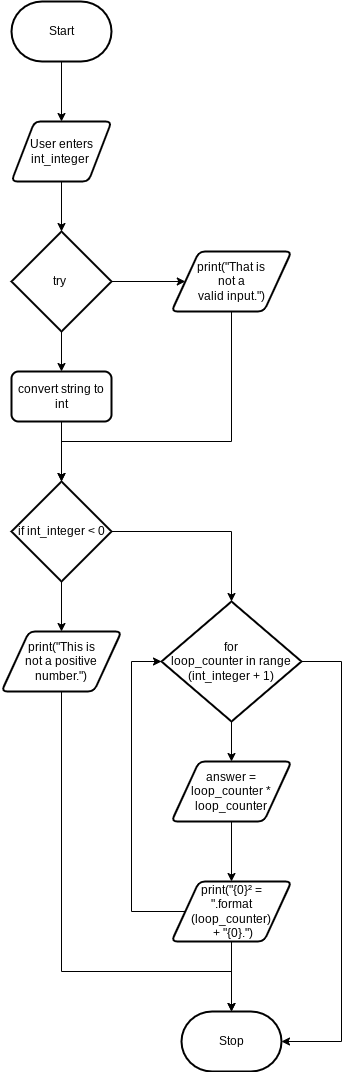

The diagram above was exported from draw.io. Its source (the exported page's mxGraphModel, read from the mxfile embedded in the PNG):
<mxGraphModel dx="594" dy="499" grid="1" gridSize="10" guides="1" tooltips="1" connect="1" arrows="1" fold="1" page="1" pageScale="1" pageWidth="827" pageHeight="1169" math="0" shadow="0">
  <root>
    <mxCell id="0" />
    <mxCell id="1" parent="0" />
    <mxCell id="7" style="edgeStyle=none;html=1;entryX=0.5;entryY=0;entryDx=0;entryDy=0;" edge="1" parent="1" source="2" target="3">
      <mxGeometry relative="1" as="geometry" />
    </mxCell>
    <mxCell id="2" value="Start" style="strokeWidth=2;html=1;shape=mxgraph.flowchart.terminator;whiteSpace=wrap;" parent="1" vertex="1">
      <mxGeometry x="80" y="40" width="100" height="60" as="geometry" />
    </mxCell>
    <mxCell id="8" style="edgeStyle=none;html=1;entryX=0.5;entryY=0;entryDx=0;entryDy=0;entryPerimeter=0;" edge="1" parent="1" source="3" target="5">
      <mxGeometry relative="1" as="geometry" />
    </mxCell>
    <mxCell id="3" value="User enters int_integer&amp;nbsp;" style="shape=parallelogram;html=1;strokeWidth=2;perimeter=parallelogramPerimeter;whiteSpace=wrap;rounded=1;arcSize=12;size=0.23;" vertex="1" parent="1">
      <mxGeometry x="80" y="160" width="100" height="60" as="geometry" />
    </mxCell>
    <mxCell id="9" style="edgeStyle=none;html=1;" edge="1" parent="1" source="5" target="6">
      <mxGeometry relative="1" as="geometry" />
    </mxCell>
    <mxCell id="12" style="edgeStyle=none;html=1;entryX=0.5;entryY=0;entryDx=0;entryDy=0;" edge="1" parent="1" source="5" target="10">
      <mxGeometry relative="1" as="geometry" />
    </mxCell>
    <mxCell id="5" value="try&amp;nbsp;" style="strokeWidth=2;html=1;shape=mxgraph.flowchart.decision;whiteSpace=wrap;" vertex="1" parent="1">
      <mxGeometry x="80" y="270" width="100" height="100" as="geometry" />
    </mxCell>
    <mxCell id="11" style="edgeStyle=none;html=1;entryX=0.5;entryY=0;entryDx=0;entryDy=0;entryPerimeter=0;rounded=0;" edge="1" parent="1" source="6" target="14">
      <mxGeometry relative="1" as="geometry">
        <mxPoint x="130" y="560" as="targetPoint" />
        <Array as="points">
          <mxPoint x="300" y="480" />
          <mxPoint x="130" y="480" />
        </Array>
      </mxGeometry>
    </mxCell>
    <mxCell id="6" value="print(&quot;That is &lt;br&gt;not a &lt;br&gt;valid input.&quot;)" style="shape=parallelogram;html=1;strokeWidth=2;perimeter=parallelogramPerimeter;whiteSpace=wrap;rounded=1;arcSize=12;size=0.23;" vertex="1" parent="1">
      <mxGeometry x="240" y="290" width="120" height="60" as="geometry" />
    </mxCell>
    <mxCell id="13" style="edgeStyle=none;html=1;" edge="1" parent="1" source="10" target="14">
      <mxGeometry relative="1" as="geometry">
        <mxPoint x="130" y="642" as="targetPoint" />
      </mxGeometry>
    </mxCell>
    <mxCell id="10" value="convert string to int" style="rounded=1;whiteSpace=wrap;html=1;absoluteArcSize=1;arcSize=14;strokeWidth=2;" vertex="1" parent="1">
      <mxGeometry x="80" y="410" width="100" height="50" as="geometry" />
    </mxCell>
    <mxCell id="16" style="edgeStyle=none;html=1;entryX=0.5;entryY=0;entryDx=0;entryDy=0;" edge="1" parent="1" source="14" target="15">
      <mxGeometry relative="1" as="geometry" />
    </mxCell>
    <mxCell id="18" style="edgeStyle=none;html=1;exitX=1;exitY=0.5;exitDx=0;exitDy=0;exitPerimeter=0;entryX=0.5;entryY=0;entryDx=0;entryDy=0;entryPerimeter=0;rounded=0;" edge="1" parent="1" source="14" target="17">
      <mxGeometry relative="1" as="geometry">
        <Array as="points">
          <mxPoint x="300" y="570" />
        </Array>
      </mxGeometry>
    </mxCell>
    <mxCell id="14" value="if int_integer &amp;lt; 0" style="strokeWidth=2;html=1;shape=mxgraph.flowchart.decision;whiteSpace=wrap;" vertex="1" parent="1">
      <mxGeometry x="80" y="520" width="100" height="100" as="geometry" />
    </mxCell>
    <mxCell id="27" style="edgeStyle=none;html=1;entryX=0.5;entryY=0;entryDx=0;entryDy=0;entryPerimeter=0;rounded=0;" edge="1" parent="1" source="15" target="24">
      <mxGeometry relative="1" as="geometry">
        <Array as="points">
          <mxPoint x="130" y="1010" />
          <mxPoint x="300" y="1010" />
        </Array>
      </mxGeometry>
    </mxCell>
    <mxCell id="15" value="print(&quot;This is &lt;br&gt;not a positive number.&quot;)" style="shape=parallelogram;html=1;strokeWidth=2;perimeter=parallelogramPerimeter;whiteSpace=wrap;rounded=1;arcSize=12;size=0.23;" vertex="1" parent="1">
      <mxGeometry x="70" y="670" width="120" height="60" as="geometry" />
    </mxCell>
    <mxCell id="22" style="edgeStyle=none;html=1;exitX=0.5;exitY=1;exitDx=0;exitDy=0;exitPerimeter=0;" edge="1" parent="1" source="17" target="21">
      <mxGeometry relative="1" as="geometry" />
    </mxCell>
    <mxCell id="26" style="edgeStyle=none;html=1;exitX=1;exitY=0.5;exitDx=0;exitDy=0;exitPerimeter=0;entryX=1;entryY=0.5;entryDx=0;entryDy=0;entryPerimeter=0;rounded=0;" edge="1" parent="1" source="17" target="24">
      <mxGeometry relative="1" as="geometry">
        <Array as="points">
          <mxPoint x="410" y="700" />
          <mxPoint x="410" y="1080" />
        </Array>
      </mxGeometry>
    </mxCell>
    <mxCell id="17" value="for &lt;br&gt;loop_counter in range&lt;br&gt;(int_integer + 1)" style="strokeWidth=2;html=1;shape=mxgraph.flowchart.decision;whiteSpace=wrap;" vertex="1" parent="1">
      <mxGeometry x="230" y="640" width="140" height="120" as="geometry" />
    </mxCell>
    <mxCell id="25" style="edgeStyle=none;html=1;entryX=0.5;entryY=0;entryDx=0;entryDy=0;entryPerimeter=0;" edge="1" parent="1" source="20" target="24">
      <mxGeometry relative="1" as="geometry" />
    </mxCell>
    <mxCell id="28" style="edgeStyle=none;html=1;exitX=0;exitY=0.5;exitDx=0;exitDy=0;entryX=0;entryY=0.5;entryDx=0;entryDy=0;entryPerimeter=0;rounded=0;" edge="1" parent="1" source="20" target="17">
      <mxGeometry relative="1" as="geometry">
        <Array as="points">
          <mxPoint x="200" y="950" />
          <mxPoint x="200" y="700" />
        </Array>
      </mxGeometry>
    </mxCell>
    <mxCell id="20" value="print(&quot;{0}² = &lt;br&gt;&quot;.format&lt;br&gt;(loop_counter)&lt;br&gt;&amp;nbsp;+ &quot;{0}.&quot;)" style="shape=parallelogram;html=1;strokeWidth=2;perimeter=parallelogramPerimeter;whiteSpace=wrap;rounded=1;arcSize=12;size=0.23;" vertex="1" parent="1">
      <mxGeometry x="240" y="920" width="120" height="60" as="geometry" />
    </mxCell>
    <mxCell id="23" style="edgeStyle=none;html=1;entryX=0.5;entryY=0;entryDx=0;entryDy=0;" edge="1" parent="1" source="21" target="20">
      <mxGeometry relative="1" as="geometry" />
    </mxCell>
    <mxCell id="21" value="answer = loop_counter * loop_counter" style="shape=parallelogram;html=1;strokeWidth=2;perimeter=parallelogramPerimeter;whiteSpace=wrap;rounded=1;arcSize=12;size=0.23;" vertex="1" parent="1">
      <mxGeometry x="240" y="800" width="120" height="60" as="geometry" />
    </mxCell>
    <mxCell id="24" value="Stop" style="strokeWidth=2;html=1;shape=mxgraph.flowchart.terminator;whiteSpace=wrap;" vertex="1" parent="1">
      <mxGeometry x="250" y="1050" width="100" height="60" as="geometry" />
    </mxCell>
  </root>
</mxGraphModel>